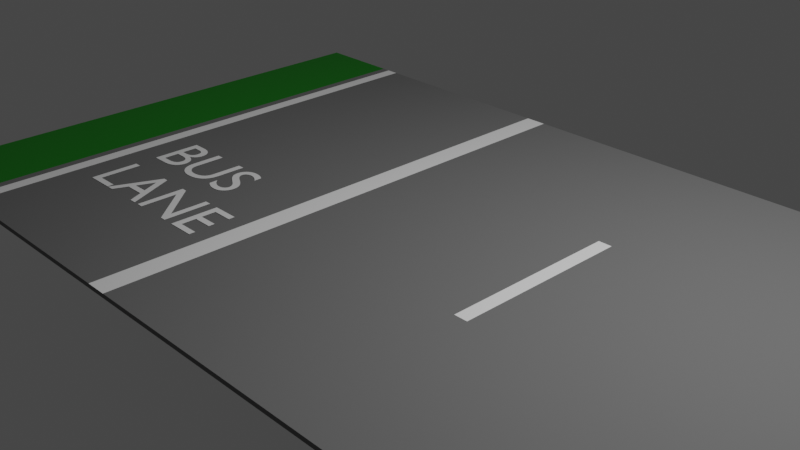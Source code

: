 # Source: straight_bus_road_grass_with_bus_lane_text.blend  (saved by Blender 2.91.10; exported with 4.5.12 LTS)
import bpy
from mathutils import Matrix  # noqa: F401  (used for matrix-valued properties, if any)

bpy.ops.wm.read_factory_settings(use_empty=True)
scene = bpy.context.scene
scene.name = 'Scene'

# ---- collections
col_collection = bpy.data.collections.new('Collection'); scene.collection.children.link(col_collection)

# ---- materials (node trees are filled in below, after node groups)
mat_tarmac = bpy.data.materials.new('Tarmac')
mat_tarmac.use_transparent_shadow = False
mat_grass = bpy.data.materials.new('Grass')
mat_grass.use_transparent_shadow = False
mat_white = bpy.data.materials.new('White')
mat_white.use_transparent_shadow = False
mat_pavement = bpy.data.materials.new('Pavement')
mat_pavement.use_transparent_shadow = False

# ---- material node trees
mat_tarmac.use_nodes = True; mat_tarmac.node_tree.nodes.clear()
_N = mat_tarmac.node_tree.nodes; _L = mat_tarmac.node_tree.links
n0 = _N.new('ShaderNodeBsdfPrincipled'); n0.name = 'Principled BSDF'; n0.location = (10, 300)
n0.distribution = 'GGX'
n0.subsurface_method = 'BURLEY'
n0.inputs[0].default_value = (0.1706, 0.1706, 0.1706, 1.0)
n0.inputs[2].default_value = 1.0
n0.inputs[3].default_value = 1.45
n0.inputs[27].default_value = (0.0, 0.0, 0.0, 1.0)
n0.inputs[28].default_value = 1.0
n1 = _N.new('ShaderNodeOutputMaterial'); n1.name = 'Material Output'; n1.location = (300, 300)
_L.new(n0.outputs[0], n1.inputs[0])
n1.is_active_output = True
mat_grass.use_nodes = True; mat_grass.node_tree.nodes.clear()
_N = mat_grass.node_tree.nodes; _L = mat_grass.node_tree.links
n0 = _N.new('ShaderNodeBsdfPrincipled'); n0.name = 'Principled BSDF'; n0.location = (10, 300)
n0.distribution = 'GGX'
n0.subsurface_method = 'BURLEY'
n0.inputs[0].default_value = (7.74e-05, 0.214, 0.0, 1.0)
n0.inputs[3].default_value = 1.45
n0.inputs[27].default_value = (0.0, 0.0, 0.0, 1.0)
n0.inputs[28].default_value = 1.0
n1 = _N.new('ShaderNodeOutputMaterial'); n1.name = 'Material Output'; n1.location = (300, 300)
_L.new(n0.outputs[0], n1.inputs[0])
n1.is_active_output = True
mat_white.use_nodes = True; mat_white.node_tree.nodes.clear()
_N = mat_white.node_tree.nodes; _L = mat_white.node_tree.links
n0 = _N.new('ShaderNodeBsdfPrincipled'); n0.name = 'Principled BSDF'; n0.location = (10, 300)
n0.distribution = 'GGX'
n0.subsurface_method = 'BURLEY'
n0.inputs[0].default_value = (1.0, 1.0, 1.0, 1.0)
n0.inputs[3].default_value = 1.45
n0.inputs[27].default_value = (0.0, 0.0, 0.0, 1.0)
n0.inputs[28].default_value = 1.0
n1 = _N.new('ShaderNodeOutputMaterial'); n1.name = 'Material Output'; n1.location = (300, 300)
_L.new(n0.outputs[0], n1.inputs[0])
n1.is_active_output = True
mat_pavement.use_nodes = True; mat_pavement.node_tree.nodes.clear()
_N = mat_pavement.node_tree.nodes; _L = mat_pavement.node_tree.links
n0 = _N.new('ShaderNodeBsdfPrincipled'); n0.name = 'Principled BSDF'; n0.location = (10, 300)
n0.distribution = 'GGX'
n0.subsurface_method = 'BURLEY'
n0.inputs[0].default_value = (0.2633, 0.2633, 0.2633, 1.0)
n0.inputs[3].default_value = 1.45
n0.inputs[27].default_value = (0.0, 0.0, 0.0, 1.0)
n0.inputs[28].default_value = 1.0
n1 = _N.new('ShaderNodeOutputMaterial'); n1.name = 'Material Output'; n1.location = (300, 300)
_L.new(n0.outputs[0], n1.inputs[0])
n1.is_active_output = True

# ---- world
world_world = bpy.data.worlds.new('World'); scene.world = world_world
world_world.use_nodes = True; world_world.node_tree.nodes.clear()
_N = world_world.node_tree.nodes; _L = world_world.node_tree.links
n0 = _N.new('ShaderNodeOutputWorld'); n0.name = 'World Output'; n0.location = (300, 300)
n1 = _N.new('ShaderNodeBackground'); n1.name = 'Background'; n1.location = (10, 300)
n1.inputs[0].default_value = (0.05088, 0.05088, 0.05088, 1.0)
_L.new(n1.outputs[0], n0.inputs[0])
n0.is_active_output = True
world_world.color = (0.05088, 0.05088, 0.05088)
world_world.use_sun_shadow = False
world_world.sun_shadow_jitter_overblur = 0.0

# ---- cameras
cam_camera = bpy.data.cameras.new('Camera')
cam_camera.clip_end = 100.0
cam_camera.ortho_scale = 7.314

# ---- lights
light_light = bpy.data.lights.new('Light', 'POINT')
light_light.transmission_factor = 0.0
light_light.energy = 1000.0
light_light.shadow_soft_size = 0.1
light_light.shadow_maximum_resolution = 0.006
light_light.use_absolute_resolution = True

# ---- meshes
me_plane = bpy.data.meshes.new('Plane')
me_plane.from_pydata([(6.325, -3.0, 0.05), (6.325, 3.0, 0.05), (6.325, -3.0, 0.0), (6.325, 3.0, 0.0), (5.324, -3.0, 0.05), (5.324, -3.0, 0.0), (5.324, 3.0, 0.05), (5.324, 3.0, 0.0), (5.225, 3.0, 0.05), (5.225, 3.0, 0.0), (5.225, -3.0, 0.05), (5.225, -3.0, 0.0), (5.074, 3.0, 0.05), (5.074, 3.0, 0.0), (5.074, -3.0, 0.05), (5.074, -3.0, 0.0), (5.319, -3.0, 0.05), (5.319, -3.0, 0.0), (5.319, 3.0, 0.05), (5.319, 3.0, 0.0), (6.325, 0.9954, 0.05), (6.325, 0.9954, 0.0), (5.324, 0.9954, 0.0), (5.324, 0.9954, 0.05), (5.225, 0.9954, 0.05), (5.225, 0.9954, 0.0), (5.074, 0.9954, 0.0), (5.074, 0.9954, 0.05), (5.319, 0.9954, 0.05), (5.319, 0.9954, 0.0), (5.324, -1.002, 0.0), (5.225, -1.002, 0.0), (5.074, -1.002, 0.0), (5.319, -1.002, 0.0), (6.325, -1.002, 0.05), (6.325, -1.002, 0.0), (5.324, -1.002, 0.05), (5.225, -1.002, 0.05), (5.074, -1.002, 0.05), (5.319, -1.002, 0.05), (1.901, 3.0, 0.05), (1.901, 3.0, 0.0), (1.901, -3.0, 0.05), (1.901, -3.0, 0.0), (1.901, 0.9954, 0.05), (1.901, 0.9954, 0.0), (1.901, -1.002, 0.0), (1.901, -1.002, 0.05), (-4.499, -3.0, 0.05), (-4.499, 3.0, 0.05), (-4.499, -3.0, 0.0), (-4.499, 3.0, 0.0), (1.825, -3.0, 0.05), (1.825, 3.0, 0.05), (1.825, -3.0, 0.0), (1.825, 3.0, 0.0), (-3.498, -3.0, 0.05), (-3.498, -3.0, 0.0), (-3.498, 3.0, 0.05), (-3.498, 3.0, 0.0), (-3.398, 3.0, 0.05), (-3.398, 3.0, 0.0), (-3.398, -3.0, 0.05), (-3.398, -3.0, 0.0), (-3.248, 3.0, 0.05), (-3.248, 3.0, 0.0), (-3.248, -3.0, 0.05), (-3.248, -3.0, 0.0), (-3.492, -3.0, 0.05), (-3.492, -3.0, 0.0), (-3.492, 3.0, 0.05), (-3.492, 3.0, 0.0), (-4.499, 0.9954, 0.05), (-4.499, 0.9954, 0.0), (1.825, 0.9954, 0.0), (1.825, 0.9954, 0.05), (-3.498, 0.9954, 0.0), (-3.498, 0.9954, 0.05), (-3.398, 0.9954, 0.05), (-3.398, 0.9954, 0.0), (-3.248, 0.9954, 0.0), (-3.248, 0.9954, 0.05), (-3.492, 0.9954, 0.05), (-3.492, 0.9954, 0.0), (1.825, -1.002, 0.0), (-3.498, -1.002, 0.0), (-3.398, -1.002, 0.0), (-3.248, -1.002, 0.0), (-3.492, -1.002, 0.0), (-4.499, -1.002, 0.05), (-4.499, -1.002, 0.0), (1.825, -1.002, 0.05), (-3.498, -1.002, 0.05), (-3.398, -1.002, 0.05), (-3.248, -1.002, 0.05), (-3.492, -1.002, 0.05), (1.749, 3.0, 0.05), (1.749, 3.0, 0.0), (1.749, -3.0, 0.05), (1.749, -3.0, 0.0), (1.749, 0.9954, 0.05), (1.749, 0.9954, 0.0), (1.749, -1.002, 0.0), (1.749, -1.002, 0.05), (-0.877, -3.0, 0.05), (-0.877, -3.0, 0.0), (-0.877, 0.9954, 0.0), (-0.877, -1.002, 0.0), (-0.877, 3.0, 0.05), (-0.877, 3.0, 0.0), (-0.877, 0.9954, 0.05), (-0.877, -1.002, 0.05), (-0.627, 3.0, 0.05), (-0.627, 3.0, 0.0), (-0.627, 0.9954, 0.05), (-0.627, -1.002, 0.05), (-0.627, -3.0, 0.05), (-0.627, -3.0, 0.0), (-0.627, 0.9954, 0.0), (-0.627, -1.002, 0.0), (-1.08, -1.254, 0.055), (-1.39, -1.254, 0.055), (-1.39, -1.8, 0.055), (-1.073, -1.8, 0.055), (-1.073, -1.73, 0.055), (-1.311, -1.73, 0.055), (-1.311, -1.56, 0.055), (-1.088, -1.56, 0.055), (-1.088, -1.49, 0.055), (-1.311, -1.49, 0.055), (-1.311, -1.325, 0.055), (-1.08, -1.325, 0.055), (-1.51, -1.254, 0.055), (-1.583, -1.254, 0.055), (-1.583, -1.677, 0.055), (-1.953, -1.254, 0.055), (-2.015, -1.254, 0.055), (-2.015, -1.8, 0.055), (-1.942, -1.8, 0.055), (-1.942, -1.38, 0.055), (-1.577, -1.8, 0.055), (-1.51, -1.8, 0.055), (-2.318, -1.251, 0.055), (-2.374, -1.251, 0.055), (-2.608, -1.8, 0.055), (-2.528, -1.8, 0.055), (-2.459, -1.639, 0.055), (-2.227, -1.639, 0.055), (-2.154, -1.8, 0.055), (-2.074, -1.8, 0.055), (-2.347, -1.371, 0.055), (-2.259, -1.569, 0.055), (-2.429, -1.569, 0.055), (-2.862, -1.254, 0.055), (-2.941, -1.254, 0.055), (-2.941, -1.8, 0.055), (-2.616, -1.8, 0.055), (-2.616, -1.73, 0.055), (-2.862, -1.73, 0.055), (-1.664, -0.4856, 0.055), (-1.674, -0.4795, 0.055), (-1.683, -0.4739, 0.055), (-1.693, -0.4688, 0.055), (-1.703, -0.4643, 0.055), (-1.713, -0.4603, 0.055), (-1.724, -0.4568, 0.055), (-1.734, -0.4539, 0.055), (-1.744, -0.4515, 0.055), (-1.754, -0.4496, 0.055), (-1.765, -0.4483, 0.055), (-1.775, -0.4475, 0.055), (-1.786, -0.4472, 0.055), (-1.81, -0.4484, 0.055), (-1.833, -0.4518, 0.055), (-1.854, -0.4575, 0.055), (-1.873, -0.4652, 0.055), (-1.89, -0.475, 0.055), (-1.906, -0.4867, 0.055), (-1.919, -0.5003, 0.055), (-1.93, -0.5156, 0.055), (-1.939, -0.5326, 0.055), (-1.946, -0.5512, 0.055), (-1.95, -0.5713, 0.055), (-1.951, -0.5928, 0.055), (-1.947, -0.6275, 0.055), (-1.934, -0.6573, 0.055), (-1.914, -0.6831, 0.055), (-1.89, -0.7056, 0.055), (-1.862, -0.7257, 0.055), (-1.833, -0.7442, 0.055), (-1.804, -0.762, 0.055), (-1.776, -0.7798, 0.055), (-1.752, -0.7984, 0.055), (-1.733, -0.8188, 0.055), (-1.72, -0.8417, 0.055), (-1.715, -0.868, 0.055), (-1.716, -0.8757, 0.055), (-1.718, -0.8837, 0.055), (-1.721, -0.8916, 0.055), (-1.725, -0.8993, 0.055), (-1.73, -0.9068, 0.055), (-1.737, -0.9138, 0.055), (-1.745, -0.9202, 0.055), (-1.754, -0.9257, 0.055), (-1.764, -0.9303, 0.055), (-1.776, -0.9338, 0.055), (-1.789, -0.936, 0.055), (-1.804, -0.9368, 0.055), (-1.817, -0.9362, 0.055), (-1.831, -0.9345, 0.055), (-1.843, -0.9316, 0.055), (-1.856, -0.9276, 0.055), (-1.869, -0.9226, 0.055), (-1.881, -0.9164, 0.055), (-1.893, -0.9092, 0.055), (-1.905, -0.9009, 0.055), (-1.916, -0.8916, 0.055), (-1.927, -0.8812, 0.055), (-1.938, -0.8699, 0.055), (-1.948, -0.8576, 0.055), (-1.948, -0.9568, 0.055), (-1.937, -0.965, 0.055), (-1.925, -0.9725, 0.055), (-1.913, -0.9792, 0.055), (-1.901, -0.9852, 0.055), (-1.889, -0.9904, 0.055), (-1.877, -0.9949, 0.055), (-1.864, -0.9987, 0.055), (-1.851, -1.002, 0.055), (-1.838, -1.004, 0.055), (-1.824, -1.006, 0.055), (-1.81, -1.007, 0.055), (-1.795, -1.007, 0.055), (-1.774, -1.006, 0.055), (-1.753, -1.002, 0.055), (-1.734, -0.9961, 0.055), (-1.716, -0.9879, 0.055), (-1.7, -0.9775, 0.055), (-1.686, -0.9653, 0.055), (-1.673, -0.9513, 0.055), (-1.662, -0.9356, 0.055), (-1.654, -0.9184, 0.055), (-1.648, -0.8999, 0.055), (-1.644, -0.8801, 0.055), (-1.642, -0.8592, 0.055), (-1.647, -0.8193, 0.055), (-1.66, -0.7857, 0.055), (-1.679, -0.7574, 0.055), (-1.704, -0.7336, 0.055), (-1.731, -0.7131, 0.055), (-1.76, -0.695, 0.055), (-1.79, -0.6784, 0.055), (-1.817, -0.6622, 0.055), (-1.842, -0.6455, 0.055), (-1.861, -0.6272, 0.055), (-1.874, -0.6065, 0.055), (-1.878, -0.5824, 0.055), (-1.878, -0.5731, 0.055), (-1.875, -0.5643, 0.055), (-1.872, -0.5561, 0.055), (-1.867, -0.5485, 0.055), (-1.861, -0.5417, 0.055), (-1.854, -0.5356, 0.055), (-1.846, -0.5303, 0.055), (-1.837, -0.5259, 0.055), (-1.827, -0.5223, 0.055), (-1.816, -0.5197, 0.055), (-1.804, -0.5181, 0.055), (-1.792, -0.5176, 0.055), (-1.783, -0.5179, 0.055), (-1.773, -0.5188, 0.055), (-1.763, -0.5203, 0.055), (-1.753, -0.5225, 0.055), (-1.742, -0.5256, 0.055), (-1.732, -0.5295, 0.055), (-1.721, -0.5343, 0.055), (-1.71, -0.5401, 0.055), (-1.698, -0.547, 0.055), (-1.687, -0.5549, 0.055), (-1.676, -0.564, 0.055), (-1.664, -0.5744, 0.055), (-2.031, -0.4544, 0.055), (-2.11, -0.4544, 0.055), (-2.11, -0.772, 0.055), (-2.11, -0.7846, 0.055), (-2.11, -0.7967, 0.055), (-2.111, -0.8083, 0.055), (-2.112, -0.8194, 0.055), (-2.114, -0.8301, 0.055), (-2.116, -0.8403, 0.055), (-2.119, -0.85, 0.055), (-2.123, -0.8592, 0.055), (-2.127, -0.868, 0.055), (-2.132, -0.8762, 0.055), (-2.137, -0.884, 0.055), (-2.144, -0.8912, 0.055), (-2.151, -0.8973, 0.055), (-2.158, -0.9031, 0.055), (-2.166, -0.9085, 0.055), (-2.175, -0.9136, 0.055), (-2.184, -0.9183, 0.055), (-2.195, -0.9225, 0.055), (-2.206, -0.9262, 0.055), (-2.218, -0.9293, 0.055), (-2.23, -0.9318, 0.055), (-2.243, -0.9337, 0.055), (-2.257, -0.9348, 0.055), (-2.272, -0.9352, 0.055), (-2.284, -0.9349, 0.055), (-2.295, -0.9339, 0.055), (-2.306, -0.9323, 0.055), (-2.317, -0.9301, 0.055), (-2.327, -0.9272, 0.055), (-2.337, -0.9237, 0.055), (-2.346, -0.9195, 0.055), (-2.356, -0.9147, 0.055), (-2.365, -0.9092, 0.055), (-2.373, -0.9031, 0.055), (-2.382, -0.8963, 0.055), (-2.39, -0.8888, 0.055), (-2.395, -0.8826, 0.055), (-2.401, -0.8762, 0.055), (-2.405, -0.8695, 0.055), (-2.409, -0.8624, 0.055), (-2.412, -0.8548, 0.055), (-2.415, -0.8466, 0.055), (-2.418, -0.8376, 0.055), (-2.419, -0.8277, 0.055), (-2.421, -0.8168, 0.055), (-2.422, -0.8048, 0.055), (-2.422, -0.7915, 0.055), (-2.422, -0.7768, 0.055), (-2.422, -0.4544, 0.055), (-2.501, -0.4544, 0.055), (-2.501, -0.7936, 0.055), (-2.499, -0.8291, 0.055), (-2.492, -0.8611, 0.055), (-2.481, -0.8898, 0.055), (-2.467, -0.9151, 0.055), (-2.45, -0.9372, 0.055), (-2.43, -0.9562, 0.055), (-2.408, -0.9721, 0.055), (-2.384, -0.9849, 0.055), (-2.358, -0.9947, 0.055), (-2.33, -1.002, 0.055), (-2.302, -1.006, 0.055), (-2.274, -1.007, 0.055), (-2.235, -1.005, 0.055), (-2.199, -1.0, 0.055), (-2.167, -0.9914, 0.055), (-2.139, -0.9794, 0.055), (-2.113, -0.9644, 0.055), (-2.092, -0.9465, 0.055), (-2.073, -0.9258, 0.055), (-2.058, -0.9024, 0.055), (-2.046, -0.8766, 0.055), (-2.038, -0.8484, 0.055), (-2.033, -0.818, 0.055), (-2.031, -0.7856, 0.055), (-2.94, -1.0, 0.055), (-2.753, -1.0, 0.055), (-2.72, -0.9984, 0.055), (-2.691, -0.9939, 0.055), (-2.666, -0.9867, 0.055), (-2.643, -0.9772, 0.055), (-2.624, -0.9656, 0.055), (-2.608, -0.9524, 0.055), (-2.594, -0.9378, 0.055), (-2.584, -0.922, 0.055), (-2.576, -0.9055, 0.055), (-2.57, -0.8885, 0.055), (-2.567, -0.8714, 0.055), (-2.566, -0.8544, 0.055), (-2.567, -0.8364, 0.055), (-2.57, -0.8194, 0.055), (-2.575, -0.8032, 0.055), (-2.581, -0.7881, 0.055), (-2.59, -0.7741, 0.055), (-2.601, -0.7613, 0.055), (-2.613, -0.7497, 0.055), (-2.627, -0.7393, 0.055), (-2.642, -0.7303, 0.055), (-2.659, -0.7227, 0.055), (-2.677, -0.7166, 0.055), (-2.697, -0.712, 0.055), (-2.697, -0.7104, 0.055), (-2.683, -0.7043, 0.055), (-2.671, -0.6976, 0.055), (-2.66, -0.6903, 0.055), (-2.65, -0.6824, 0.055), (-2.641, -0.6739, 0.055), (-2.634, -0.6646, 0.055), (-2.628, -0.6546, 0.055), (-2.623, -0.644, 0.055), (-2.619, -0.6326, 0.055), (-2.616, -0.6204, 0.055), (-2.614, -0.6074, 0.055), (-2.614, -0.5936, 0.055), (-2.615, -0.5764, 0.055), (-2.618, -0.5594, 0.055), (-2.623, -0.5428, 0.055), (-2.631, -0.5269, 0.055), (-2.641, -0.512, 0.055), (-2.654, -0.4982, 0.055), (-2.668, -0.4859, 0.055), (-2.686, -0.4752, 0.055), (-2.706, -0.4665, 0.055), (-2.728, -0.4599, 0.055), (-2.754, -0.4558, 0.055), (-2.782, -0.4544, 0.055), (-2.94, -0.4544, 0.055), (-2.862, -0.5248, 0.055), (-2.79, -0.5248, 0.055), (-2.773, -0.5255, 0.055), (-2.758, -0.5276, 0.055), (-2.744, -0.5309, 0.055), (-2.733, -0.5354, 0.055), (-2.723, -0.541, 0.055), (-2.715, -0.5475, 0.055), (-2.708, -0.5549, 0.055), (-2.703, -0.563, 0.055), (-2.699, -0.5717, 0.055), (-2.696, -0.581, 0.055), (-2.695, -0.5907, 0.055), (-2.694, -0.6008, 0.055), (-2.695, -0.6148, 0.055), (-2.698, -0.6275, 0.055), (-2.701, -0.6391, 0.055), (-2.707, -0.6494, 0.055), (-2.714, -0.6584, 0.055), (-2.723, -0.6663, 0.055), (-2.733, -0.6729, 0.055), (-2.745, -0.6784, 0.055), (-2.759, -0.6826, 0.055), (-2.774, -0.6856, 0.055), (-2.791, -0.6874, 0.055), (-2.81, -0.688, 0.055), (-2.862, -0.688, 0.055), (-2.862, -0.7584, 0.055), (-2.767, -0.7584, 0.055), (-2.748, -0.7591, 0.055), (-2.73, -0.7612, 0.055), (-2.714, -0.7647, 0.055), (-2.699, -0.7694, 0.055), (-2.687, -0.7752, 0.055), (-2.676, -0.7822, 0.055), (-2.667, -0.7902, 0.055), (-2.659, -0.7992, 0.055), (-2.654, -0.809, 0.055), (-2.65, -0.8197, 0.055), (-2.647, -0.8311, 0.055), (-2.646, -0.8432, 0.055), (-2.647, -0.8535, 0.055), (-2.649, -0.8638, 0.055), (-2.652, -0.8739, 0.055), (-2.656, -0.8837, 0.055), (-2.662, -0.8931, 0.055), (-2.67, -0.9017, 0.055), (-2.68, -0.9095, 0.055), (-2.692, -0.9163, 0.055), (-2.706, -0.9218, 0.055), (-2.723, -0.926, 0.055), (-2.742, -0.9287, 0.055), (-2.763, -0.9296, 0.055), (-2.862, -0.9296, 0.055)], [], [(23, 20, 1, 6), (22, 7, 3, 21), (34, 0, 2, 35), (6, 1, 3, 7), (42, 52, 54, 43), (0, 4, 5, 2), (18, 6, 7, 19), (29, 19, 7, 22), (28, 23, 6, 18), (27, 24, 8, 12), (26, 13, 9, 25), (12, 8, 9, 13), (16, 10, 11, 17), (40, 12, 13, 41), (45, 41, 13, 26), (44, 27, 12, 40), (10, 14, 15, 11), (4, 16, 17, 5), (24, 28, 18, 8), (25, 9, 19, 29), (8, 18, 19, 9), (31, 25, 29, 33), (37, 39, 28, 24), (47, 38, 27, 44), (46, 45, 26, 32), (32, 26, 25, 31), (38, 37, 24, 27), (39, 36, 23, 28), (33, 29, 22, 30), (1, 20, 21, 3), (30, 22, 21, 35), (36, 34, 20, 23), (4, 0, 34, 36), (5, 30, 35, 2), (17, 33, 30, 5), (16, 4, 36, 39), (14, 10, 37, 38), (15, 32, 31, 11), (43, 46, 32, 15), (42, 14, 38, 47), (10, 16, 39, 37), (11, 31, 33, 17), (20, 34, 35, 21), (52, 42, 47, 91), (54, 84, 46, 43), (84, 74, 45, 46), (91, 47, 44, 75), (75, 44, 40, 53), (74, 55, 41, 45), (53, 40, 41, 55), (14, 42, 43, 15), (77, 58, 49, 72), (76, 73, 51, 59), (89, 90, 50, 48), (58, 59, 51, 49), (98, 99, 54, 52), (48, 50, 57, 56), (70, 71, 59, 58), (83, 76, 59, 71), (82, 70, 58, 77), (81, 64, 60, 78), (80, 79, 61, 65), (64, 65, 61, 60), (68, 69, 63, 62), (108, 109, 65, 64), (106, 80, 65, 109), (62, 63, 67, 66), (56, 57, 69, 68), (78, 60, 70, 82), (79, 83, 71, 61), (60, 61, 71, 70), (86, 88, 83, 79), (93, 78, 82, 95), (110, 108, 64, 81), (111, 110, 81, 94), (87, 86, 79, 80), (94, 81, 78, 93), (95, 82, 77, 92), (88, 85, 76, 83), (49, 51, 73, 72), (85, 90, 73, 76), (92, 77, 72, 89), (56, 92, 89, 48), (57, 50, 90, 85), (69, 57, 85, 88), (68, 95, 92, 56), (66, 94, 93, 62), (67, 63, 86, 87), (107, 87, 80, 106), (105, 67, 87, 107), (62, 93, 95, 68), (63, 69, 88, 86), (72, 73, 90, 89), (52, 91, 103, 98), (54, 99, 102, 84), (84, 102, 101, 74), (91, 75, 100, 103), (75, 53, 96, 100), (74, 101, 97, 55), (53, 55, 97, 96), (104, 111, 94, 66), (116, 117, 99, 98), (66, 67, 105, 104), (116, 115, 111, 104), (117, 105, 107, 119), (119, 107, 106, 118), (115, 114, 110, 111), (114, 112, 108, 110), (118, 106, 109, 113), (112, 113, 109, 108), (96, 97, 113, 112), (101, 118, 113, 97), (100, 96, 112, 114), (103, 100, 114, 115), (102, 119, 118, 101), (99, 117, 119, 102), (98, 103, 115, 116), (104, 105, 117, 116), (122, 130, 121), (130, 120, 121), (130, 131, 120), (122, 129, 130), (122, 126, 129), (126, 128, 129), (126, 127, 128), (122, 125, 126), (122, 124, 125), (122, 123, 124), (137, 135, 136), (137, 139, 135), (139, 134, 135), (134, 132, 133), (134, 141, 132), (137, 138, 139), (140, 134, 139), (140, 141, 134), (144, 142, 143), (144, 150, 142), (150, 149, 142), (144, 152, 150), (151, 149, 150), (144, 146, 152), (146, 151, 152), (146, 147, 151), (147, 149, 151), (144, 145, 146), (148, 149, 147), (155, 153, 154), (155, 158, 153), (155, 157, 158), (155, 156, 157), (172, 170, 171), (172, 169, 170), (172, 168, 169), (173, 168, 172), (173, 167, 168), (173, 166, 167), (174, 166, 173), (174, 165, 166), (174, 164, 165), (175, 164, 174), (175, 163, 164), (175, 162, 163), (176, 162, 175), (176, 161, 162), (176, 160, 161), (177, 160, 176), (177, 159, 160), (177, 272, 159), (272, 273, 159), (273, 274, 159), (274, 275, 159), (275, 276, 159), (276, 277, 159), (277, 278, 159), (278, 279, 159), (279, 280, 159), (178, 270, 177), (270, 271, 177), (271, 272, 177), (179, 268, 178), (268, 269, 178), (269, 270, 178), (180, 267, 179), (267, 268, 179), (180, 266, 267), (180, 265, 266), (180, 264, 265), (180, 263, 264), (180, 262, 263), (181, 262, 180), (181, 261, 262), (181, 260, 261), (181, 259, 260), (182, 259, 181), (182, 258, 259), (182, 257, 258), (183, 257, 182), (183, 256, 257), (183, 255, 256), (184, 255, 183), (184, 254, 255), (184, 253, 254), (185, 253, 184), (185, 252, 253), (186, 252, 185), (186, 251, 252), (186, 250, 251), (187, 250, 186), (187, 249, 250), (188, 249, 187), (188, 248, 249), (189, 248, 188), (189, 247, 248), (190, 247, 189), (190, 246, 247), (191, 246, 190), (192, 246, 191), (192, 245, 246), (193, 245, 192), (194, 245, 193), (194, 244, 245), (195, 244, 194), (220, 218, 219), (195, 243, 244), (196, 243, 195), (220, 217, 218), (197, 243, 196), (197, 242, 243), (220, 216, 217), (198, 242, 197), (220, 215, 216), (199, 242, 198), (200, 242, 199), (200, 241, 242), (220, 214, 215), (201, 241, 200), (220, 213, 214), (202, 241, 201), (220, 212, 213), (202, 240, 241), (203, 240, 202), (220, 211, 212), (204, 240, 203), (220, 210, 211), (205, 240, 204), (220, 209, 210), (206, 240, 205), (220, 208, 209), (206, 239, 240), (207, 239, 206), (220, 207, 208), (220, 239, 207), (220, 238, 239), (221, 238, 220), (222, 238, 221), (222, 237, 238), (223, 237, 222), (223, 236, 237), (224, 236, 223), (225, 236, 224), (225, 235, 236), (226, 235, 225), (227, 235, 226), (227, 234, 235), (228, 234, 227), (229, 234, 228), (229, 233, 234), (230, 233, 229), (231, 233, 230), (231, 232, 233), (334, 332, 333), (334, 331, 332), (283, 281, 282), (283, 358, 281), (284, 358, 283), (334, 330, 331), (285, 358, 284), (285, 357, 358), (334, 329, 330), (335, 329, 334), (286, 357, 285), (335, 328, 329), (287, 357, 286), (335, 327, 328), (287, 356, 357), (288, 356, 287), (335, 326, 327), (336, 326, 335), (289, 356, 288), (336, 325, 326), (290, 356, 289), (336, 324, 325), (290, 355, 356), (291, 355, 290), (336, 323, 324), (292, 355, 291), (337, 323, 336), (337, 322, 323), (293, 355, 292), (337, 321, 322), (337, 320, 321), (294, 355, 293), (294, 354, 355), (337, 319, 320), (295, 354, 294), (337, 318, 319), (338, 318, 337), (296, 354, 295), (338, 317, 318), (297, 354, 296), (297, 353, 354), (338, 316, 317), (298, 353, 297), (299, 353, 298), (338, 315, 316), (300, 353, 299), (338, 314, 315), (339, 314, 338), (301, 353, 300), (339, 313, 314), (302, 353, 301), (339, 312, 313), (302, 352, 353), (303, 352, 302), (339, 311, 312), (304, 352, 303), (339, 310, 311), (305, 352, 304), (339, 309, 310), (306, 352, 305), (339, 308, 309), (307, 352, 306), (339, 307, 308), (339, 352, 307), (340, 352, 339), (340, 351, 352), (341, 351, 340), (341, 350, 351), (342, 350, 341), (342, 349, 350), (343, 349, 342), (343, 348, 349), (344, 348, 343), (344, 347, 348), (345, 347, 344), (345, 346, 347), (359, 411, 410), (411, 409, 410), (411, 408, 409), (411, 407, 408), (411, 406, 407), (411, 405, 406), (411, 404, 405), (411, 403, 404), (411, 402, 403), (411, 412, 402), (412, 401, 402), (359, 437, 411), (413, 401, 412), (414, 401, 413), (414, 400, 401), (415, 400, 414), (416, 400, 415), (417, 400, 416), (418, 400, 417), (418, 399, 400), (419, 399, 418), (420, 399, 419), (420, 398, 399), (421, 398, 420), (422, 398, 421), (422, 397, 398), (423, 397, 422), (424, 397, 423), (424, 396, 397), (425, 396, 424), (425, 395, 396), (426, 395, 425), (426, 394, 395), (427, 394, 426), (427, 393, 394), (428, 393, 427), (428, 392, 393), (429, 392, 428), (429, 391, 392), (430, 391, 429), (430, 390, 391), (431, 390, 430), (432, 390, 431), (432, 389, 390), (433, 389, 432), (433, 388, 389), (434, 388, 433), (435, 388, 434), (436, 388, 435), (359, 438, 437), (438, 436, 437), (438, 388, 436), (438, 387, 388), (438, 386, 387), (438, 385, 386), (438, 384, 385), (438, 383, 384), (438, 382, 383), (438, 381, 382), (438, 380, 381), (438, 379, 380), (438, 439, 379), (439, 378, 379), (359, 464, 438), (440, 378, 439), (441, 378, 440), (442, 378, 441), (442, 377, 378), (443, 377, 442), (444, 377, 443), (444, 376, 377), (445, 376, 444), (446, 376, 445), (446, 375, 376), (447, 375, 446), (448, 375, 447), (448, 374, 375), (449, 374, 448), (449, 373, 374), (450, 373, 449), (451, 373, 450), (451, 372, 373), (452, 372, 451), (453, 372, 452), (453, 371, 372), (454, 371, 453), (454, 370, 371), (455, 370, 454), (456, 370, 455), (456, 369, 370), (457, 369, 456), (458, 369, 457), (458, 368, 369), (459, 368, 458), (460, 368, 459), (461, 368, 460), (461, 367, 368), (462, 367, 461), (463, 367, 462), (359, 463, 464), (359, 367, 463), (359, 366, 367), (359, 365, 366), (359, 364, 365), (359, 363, 364), (359, 362, 363), (359, 361, 362), (359, 360, 361)])
me_plane.polygons.foreach_set('material_index', [1, 0, 1, 0, 0, 0, 0, 0, 0, 2, 0, 0, 0, 0, 0, 0, 0, 0, 0, 0, 0, 0, 0, 0, 0, 0, 2, 0, 0, 1, 0, 1, 1, 0, 0, 0, 2, 0, 0, 0, 0, 0, 1, 0, 0, 0, 2, 0, 0, 0, 0, 1, 0, 1, 0, 0, 0, 0, 0, 0, 2, 0, 0, 0, 0, 0, 0, 0, 0, 0, 0, 0, 0, 0, 0, 0, 2, 0, 0, 1, 0, 1, 1, 0, 0, 0, 2, 0, 0, 0, 0, 0, 1, 0, 0, 0, 2, 0, 0, 0, 0, 0, 0, 2, 0, 0, 2, 2, 0, 0, 0, 0, 0, 0, 0, 0, 0, 0, 2, 2, 2, 2, 2, 2, 2, 2, 2, 2, 2, 2, 2, 2, 2, 2, 2, 2, 2, 2, 2, 2, 2, 2, 2, 2, 2, 2, 2, 2, 2, 2, 2, 2, 2, 2, 2, 2, 2, 2, 2, 2, 2, 2, 2, 2, 2, 2, 2, 2, 2, 2, 2, 2, 2, 2, 2, 2, 2, 2, 2, 2, 2, 2, 2, 2, 2, 2, 2, 2, 2, 2, 2, 2, 2, 2, 2, 2, 2, 2, 2, 2, 2, 2, 2, 2, 2, 2, 2, 2, 2, 2, 2, 2, 2, 2, 2, 2, 2, 2, 2, 2, 2, 2, 2, 2, 2, 2, 2, 2, 2, 2, 2, 2, 2, 2, 2, 2, 2, 2, 2, 2, 2, 2, 2, 2, 2, 2, 2, 2, 2, 2, 2, 2, 2, 2, 2, 2, 2, 2, 2, 2, 2, 2, 2, 2, 2, 2, 2, 2, 2, 2, 2, 2, 2, 2, 2, 2, 2, 2, 2, 2, 2, 2, 2, 2, 2, 2, 2, 2, 2, 2, 2, 2, 2, 2, 2, 2, 2, 2, 2, 2, 2, 2, 2, 2, 2, 2, 2, 2, 2, 2, 2, 2, 2, 2, 2, 2, 2, 2, 2, 2, 2, 2, 2, 2, 2, 2, 2, 2, 2, 2, 2, 2, 2, 2, 2, 2, 2, 2, 2, 2, 2, 2, 2, 2, 2, 2, 2, 2, 2, 2, 2, 2, 2, 2, 2, 2, 2, 2, 2, 2, 2, 2, 2, 2, 2, 2, 2, 2, 2, 2, 2, 2, 2, 2, 2, 2, 2, 2, 2, 2, 2, 2, 2, 2, 2, 2, 2, 2, 2, 2, 2, 2, 2, 2, 2, 2, 2, 2, 2, 2, 2, 2, 2, 2, 2, 2, 2, 2, 2, 2, 2, 2, 2, 2, 2, 2, 2, 2, 2, 2, 2, 2, 2, 2, 2, 2, 2, 2, 2, 2, 2, 2, 2, 2, 2, 2, 2, 2, 2, 2, 2, 2, 2, 2, 2, 2, 2, 2, 2, 2, 2, 2, 2, 2, 2])
_uv = me_plane.uv_layers.new(name='UVMap')
_uv.uv.foreach_set('vector', [0.8888, 0.6659, 1.0, 0.6659, 1.0, 1.0, 0.8888, 1.0, 0.8888, 0.6659, 0.8888, 1.0, 1.0, 1.0, 1.0, 0.6659, 1.0, 0.3329, 1.0, 0.0, 1.0, 0.0, 1.0, 0.3329, 0.8888, 1.0, 1.0, 1.0, 1.0, 1.0, 0.8888, 1.0, 0.5084, 0.0, 0.5, 0.0, 0.5, 0.0, 0.5084, 0.0, 1.0, 0.0, 0.8888, 0.0, 0.8888, 0.0, 1.0, 0.0, 0.8881, 1.0, 0.8888, 1.0, 0.8888, 1.0, 0.8881, 1.0, 0.8881, 0.6659, 0.8881, 1.0, 0.8888, 1.0, 0.8888, 0.6659, 0.8881, 0.6659, 0.8888, 0.6659, 0.8888, 1.0, 0.8881, 1.0, 0.861, 0.6659, 0.8777, 0.6659, 0.8777, 1.0, 0.861, 1.0, 0.861, 0.6659, 0.861, 1.0, 0.8777, 1.0, 0.8777, 0.6659, 0.861, 1.0, 0.8777, 1.0, 0.8777, 1.0, 0.861, 1.0, 0.8881, 0.0, 0.8777, 0.0, 0.8777, 0.0, 0.8881, 0.0, 0.5084, 1.0, 0.861, 1.0, 0.861, 1.0, 0.5084, 1.0, 0.5084, 0.6659, 0.5084, 1.0, 0.861, 1.0, 0.861, 0.6659, 0.5084, 0.6659, 0.861, 0.6659, 0.861, 1.0, 0.5084, 1.0, 0.8777, 0.0, 0.861, 0.0, 0.861, 0.0, 0.8777, 0.0, 0.8888, 0.0, 0.8881, 0.0, 0.8881, 0.0, 0.8888, 0.0, 0.8777, 0.6659, 0.8881, 0.6659, 0.8881, 1.0, 0.8777, 1.0, 0.8777, 0.6659, 0.8777, 1.0, 0.8881, 1.0, 0.8881, 0.6659, 0.8777, 1.0, 0.8881, 1.0, 0.8881, 1.0, 0.8777, 1.0, 0.8777, 0.3329, 0.8777, 0.6659, 0.8881, 0.6659, 0.8881, 0.3329, 0.8777, 0.3329, 0.8881, 0.3329, 0.8881, 0.6659, 0.8777, 0.6659, 0.5084, 0.3329, 0.861, 0.3329, 0.861, 0.6659, 0.5084, 0.6659, 0.5084, 0.3329, 0.5084, 0.6659, 0.861, 0.6659, 0.861, 0.3329, 0.861, 0.3329, 0.861, 0.6659, 0.8777, 0.6659, 0.8777, 0.3329, 0.861, 0.3329, 0.8777, 0.3329, 0.8777, 0.6659, 0.861, 0.6659, 0.8881, 0.3329, 0.8888, 0.3329, 0.8888, 0.6659, 0.8881, 0.6659, 0.8881, 0.3329, 0.8881, 0.6659, 0.8888, 0.6659, 0.8888, 0.3329, 1.0, 1.0, 1.0, 0.6659, 1.0, 0.6659, 1.0, 1.0, 0.8888, 0.3329, 0.8888, 0.6659, 1.0, 0.6659, 1.0, 0.3329, 0.8888, 0.3329, 1.0, 0.3329, 1.0, 0.6659, 0.8888, 0.6659, 0.8888, 0.0, 1.0, 0.0, 1.0, 0.3329, 0.8888, 0.3329, 0.8888, 0.0, 0.8888, 0.3329, 1.0, 0.3329, 1.0, 0.0, 0.8881, 0.0, 0.8881, 0.3329, 0.8888, 0.3329, 0.8888, 0.0, 0.8881, 0.0, 0.8888, 0.0, 0.8888, 0.3329, 0.8881, 0.3329, 0.861, 0.0, 0.8777, 0.0, 0.8777, 0.3329, 0.861, 0.3329, 0.861, 0.0, 0.861, 0.3329, 0.8777, 0.3329, 0.8777, 0.0, 0.5084, 0.0, 0.5084, 0.3329, 0.861, 0.3329, 0.861, 0.0, 0.5084, 0.0, 0.861, 0.0, 0.861, 0.3329, 0.5084, 0.3329, 0.8777, 0.0, 0.8881, 0.0, 0.8881, 0.3329, 0.8777, 0.3329, 0.8777, 0.0, 0.8777, 0.3329, 0.8881, 0.3329, 0.8881, 0.0, 1.0, 0.6659, 1.0, 0.3329, 1.0, 0.3329, 1.0, 0.6659, 0.5, 0.0, 0.5084, 0.0, 0.5084, 0.3329, 0.5, 0.3329, 0.5, 0.0, 0.5, 0.3329, 0.5084, 0.3329, 0.5084, 0.0, 0.5, 0.3329, 0.5, 0.6659, 0.5084, 0.6659, 0.5084, 0.3329, 0.5, 0.3329, 0.5084, 0.3329, 0.5084, 0.6659, 0.5, 0.6659, 0.5, 0.6659, 0.5084, 0.6659, 0.5084, 1.0, 0.5, 1.0, 0.5, 0.6659, 0.5, 1.0, 0.5084, 1.0, 0.5084, 0.6659, 0.5, 1.0, 0.5084, 1.0, 0.5084, 1.0, 0.5, 1.0, 0.861, 0.0, 0.5084, 0.0, 0.5084, 0.0, 0.861, 0.0, 0.8888, 0.6659, 0.8888, 1.0, 1.0, 1.0, 1.0, 0.6659, 0.8888, 0.6659, 1.0, 0.6659, 1.0, 1.0, 0.8888, 1.0, 1.0, 0.3329, 1.0, 0.3329, 1.0, 0.0, 1.0, 0.0, 0.8888, 1.0, 0.8888, 1.0, 1.0, 1.0, 1.0, 1.0, 0.5084, 0.0, 0.5084, 0.0, 0.5, 0.0, 0.5, 0.0, 1.0, 0.0, 1.0, 0.0, 0.8888, 0.0, 0.8888, 0.0, 0.8881, 1.0, 0.8881, 1.0, 0.8888, 1.0, 0.8888, 1.0, 0.8881, 0.6659, 0.8888, 0.6659, 0.8888, 1.0, 0.8881, 1.0, 0.8881, 0.6659, 0.8881, 1.0, 0.8888, 1.0, 0.8888, 0.6659, 0.861, 0.6659, 0.861, 1.0, 0.8777, 1.0, 0.8777, 0.6659, 0.861, 0.6659, 0.8777, 0.6659, 0.8777, 1.0, 0.861, 1.0, 0.861, 1.0, 0.861, 1.0, 0.8777, 1.0, 0.8777, 1.0, 0.8881, 0.0, 0.8881, 0.0, 0.8777, 0.0, 0.8777, 0.0, 0.6937, 1.0, 0.6937, 1.0, 0.861, 1.0, 0.861, 1.0, 0.6937, 0.6659, 0.861, 0.6659, 0.861, 1.0, 0.6937, 1.0, 0.8777, 0.0, 0.8777, 0.0, 0.861, 0.0, 0.861, 0.0, 0.8888, 0.0, 0.8888, 0.0, 0.8881, 0.0, 0.8881, 0.0, 0.8777, 0.6659, 0.8777, 1.0, 0.8881, 1.0, 0.8881, 0.6659, 0.8777, 0.6659, 0.8881, 0.6659, 0.8881, 1.0, 0.8777, 1.0, 0.8777, 1.0, 0.8777, 1.0, 0.8881, 1.0, 0.8881, 1.0, 0.8777, 0.3329, 0.8881, 0.3329, 0.8881, 0.6659, 0.8777, 0.6659, 0.8777, 0.3329, 0.8777, 0.6659, 0.8881, 0.6659, 0.8881, 0.3329, 0.6937, 0.6659, 0.6937, 1.0, 0.861, 1.0, 0.861, 0.6659, 0.6937, 0.3329, 0.6937, 0.6659, 0.861, 0.6659, 0.861, 0.3329, 0.861, 0.3329, 0.8777, 0.3329, 0.8777, 0.6659, 0.861, 0.6659, 0.861, 0.3329, 0.861, 0.6659, 0.8777, 0.6659, 0.8777, 0.3329, 0.8881, 0.3329, 0.8881, 0.6659, 0.8888, 0.6659, 0.8888, 0.3329, 0.8881, 0.3329, 0.8888, 0.3329, 0.8888, 0.6659, 0.8881, 0.6659, 1.0, 1.0, 1.0, 1.0, 1.0, 0.6659, 1.0, 0.6659, 0.8888, 0.3329, 1.0, 0.3329, 1.0, 0.6659, 0.8888, 0.6659, 0.8888, 0.3329, 0.8888, 0.6659, 1.0, 0.6659, 1.0, 0.3329, 0.8888, 0.0, 0.8888, 0.3329, 1.0, 0.3329, 1.0, 0.0, 0.8888, 0.0, 1.0, 0.0, 1.0, 0.3329, 0.8888, 0.3329, 0.8881, 0.0, 0.8888, 0.0, 0.8888, 0.3329, 0.8881, 0.3329, 0.8881, 0.0, 0.8881, 0.3329, 0.8888, 0.3329, 0.8888, 0.0, 0.861, 0.0, 0.861, 0.3329, 0.8777, 0.3329, 0.8777, 0.0, 0.861, 0.0, 0.8777, 0.0, 0.8777, 0.3329, 0.861, 0.3329, 0.6937, 0.3329, 0.861, 0.3329, 0.861, 0.6659, 0.6937, 0.6659, 0.6937, 0.0, 0.861, 0.0, 0.861, 0.3329, 0.6937, 0.3329, 0.8777, 0.0, 0.8777, 0.3329, 0.8881, 0.3329, 0.8881, 0.0, 0.8777, 0.0, 0.8881, 0.0, 0.8881, 0.3329, 0.8777, 0.3329, 1.0, 0.6659, 1.0, 0.6659, 1.0, 0.3329, 1.0, 0.3329, 0.5, 0.0, 0.5, 0.3329, 0.5084, 0.3329, 0.5084, 0.0, 0.5, 0.0, 0.5084, 0.0, 0.5084, 0.3329, 0.5, 0.3329, 0.5, 0.3329, 0.5084, 0.3329, 0.5084, 0.6659, 0.5, 0.6659, 0.5, 0.3329, 0.5, 0.6659, 0.5084, 0.6659, 0.5084, 0.3329, 0.5, 0.6659, 0.5, 1.0, 0.5084, 1.0, 0.5084, 0.6659, 0.5, 0.6659, 0.5084, 0.6659, 0.5084, 1.0, 0.5, 1.0, 0.5, 1.0, 0.5, 1.0, 0.5084, 1.0, 0.5084, 1.0, 0.6937, 0.0, 0.6937, 0.3329, 0.861, 0.3329, 0.861, 0.0, 0.6761, 0.0, 0.6761, 0.0, 0.5084, 0.0, 0.5084, 0.0, 0.861, 0.0, 0.861, 0.0, 0.6937, 0.0, 0.6937, 0.0, 0.6761, 0.0, 0.6761, 0.3329, 0.6937, 0.3329, 0.6937, 0.0, 0.6761, 0.0, 0.6937, 0.0, 0.6937, 0.3329, 0.6761, 0.3329, 0.6761, 0.3329, 0.6937, 0.3329, 0.6937, 0.6659, 0.6761, 0.6659, 0.6761, 0.3329, 0.6761, 0.6659, 0.6937, 0.6659, 0.6937, 0.3329, 0.6761, 0.6659, 0.6761, 1.0, 0.6937, 1.0, 0.6937, 0.6659, 0.6761, 0.6659, 0.6937, 0.6659, 0.6937, 1.0, 0.6761, 1.0, 0.6761, 1.0, 0.6761, 1.0, 0.6937, 1.0, 0.6937, 1.0, 0.5084, 1.0, 0.5084, 1.0, 0.6761, 1.0, 0.6761, 1.0, 0.5084, 0.6659, 0.6761, 0.6659, 0.6761, 1.0, 0.5084, 1.0, 0.5084, 0.6659, 0.5084, 1.0, 0.6761, 1.0, 0.6761, 0.6659, 0.5084, 0.3329, 0.5084, 0.6659, 0.6761, 0.6659, 0.6761, 0.3329, 0.5084, 0.3329, 0.6761, 0.3329, 0.6761, 0.6659, 0.5084, 0.6659, 0.5084, 0.0, 0.6761, 0.0, 0.6761, 0.3329, 0.5084, 0.3329, 0.5084, 0.0, 0.5084, 0.3329, 0.6761, 0.3329, 0.6761, 0.0, 0.6937, 0.0, 0.6937, 0.0, 0.6761, 0.0, 0.6761, 0.0, 0.1818, 0.0, 0.9091, 0.0, 0.09091, 0.0, 0.9091, 0.0, 0.0, 0.0, 0.09091, 0.0, 0.9091, 0.0, 1.0, 0.0, 0.0, 0.0, 0.1818, 0.0, 0.8182, 0.0, 0.9091, 0.0, 0.1818, 0.0, 0.5455, 0.0, 0.8182, 0.0, 0.5455, 0.0, 0.7273, 0.0, 0.8182, 0.0, 0.5455, 0.0, 0.6364, 0.0, 0.7273, 0.0, 0.1818, 0.0, 0.4545, 0.0, 0.5455, 0.0, 0.1818, 0.0, 0.3636, 0.0, 0.4545, 0.0, 0.1818, 0.0, 0.2727, 0.0, 0.3636, 0.0, 0.5556, 0.0, 0.3333, 0.0, 0.4444, 0.0, 0.5556, 0.0, 0.7778, 0.0, 0.3333, 0.0, 0.7778, 0.0, 0.2222, 0.0, 0.3333, 0.0, 0.2222, 0.0, 0.0, 0.0, 0.1111, 0.0, 0.2222, 0.0, 1.0, 0.0, 0.0, 0.0, 0.5556, 0.0, 0.6667, 0.0, 0.7778, 0.0, 0.8889, 0.0, 0.2222, 0.0, 0.7778, 0.0, 0.8889, 0.0, 1.0, 0.0, 0.2222, 0.0, 0.2, 0.0, 0.0, 0.0, 0.1, 0.0, 0.2, 0.0, 0.8, 0.0, 0.0, 0.0, 0.8, 0.0, 0.7, 0.0, 0.0, 0.0, 0.2, 0.0, 1.0, 0.0, 0.8, 0.0, 0.9, 0.0, 0.7, 0.0, 0.8, 0.0, 0.2, 0.0, 0.4, 0.0, 1.0, 0.0, 0.4, 0.0, 0.9, 0.0, 1.0, 0.0, 0.4, 0.0, 0.5, 0.0, 0.9, 0.0, 0.5, 0.0, 0.7, 0.0, 0.9, 0.0, 0.2, 0.0, 0.3, 0.0, 0.4, 0.0, 0.6, 0.0, 0.7, 0.0, 0.5, 0.0, 0.4, 0.0, 0.0, 0.0, 0.2, 0.0, 0.4, 0.0, 1.0, 0.0, 0.0, 0.0, 0.4, 0.0, 0.8, 0.0, 1.0, 0.0, 0.4, 0.0, 0.6, 0.0, 0.8, 0.0, 0.1074, 0.0, 0.09091, 0.0, 0.09917, 0.0, 0.1074, 0.0, 0.08264, 0.0, 0.09091, 0.0, 0.1074, 0.0, 0.07438, 0.0, 0.08264, 0.0, 0.1157, 0.0, 0.07438, 0.0, 0.1074, 0.0, 0.1157, 0.0, 0.06612, 0.0, 0.07438, 0.0, 0.1157, 0.0, 0.05785, 0.0, 0.06612, 0.0, 0.124, 0.0, 0.05785, 0.0, 0.1157, 0.0, 0.124, 0.0, 0.04959, 0.0, 0.05785, 0.0, 0.124, 0.0, 0.04132, 0.0, 0.04959, 0.0, 0.1322, 0.0, 0.04132, 0.0, 0.124, 0.0, 0.1322, 0.0, 0.03306, 0.0, 0.04132, 0.0, 0.1322, 0.0, 0.02479, 0.0, 0.03306, 0.0, 0.1405, 0.0, 0.02479, 0.0, 0.1322, 0.0, 0.1405, 0.0, 0.01653, 0.0, 0.02479, 0.0, 0.1405, 0.0, 0.008264, 0.0, 0.01653, 0.0, 0.1488, 0.0, 0.008264, 0.0, 0.1405, 0.0, 0.1488, 0.0, 0.0, 0.0, 0.008264, 0.0, 0.1488, 0.0, 0.9339, 0.0, 0.0, 0.0, 0.9339, 0.0, 0.9421, 0.0, 0.0, 0.0, 0.9421, 0.0, 0.9504, 0.0, 0.0, 0.0, 0.9504, 0.0, 0.9587, 0.0, 0.0, 0.0, 0.9587, 0.0, 0.9669, 0.0, 0.0, 0.0, 0.9669, 0.0, 0.9752, 0.0, 0.0, 0.0, 0.9752, 0.0, 0.9835, 0.0, 0.0, 0.0, 0.9835, 0.0, 0.9917, 0.0, 0.0, 0.0, 0.9917, 0.0, 1.0, 0.0, 0.0, 0.0, 0.157, 0.0, 0.9174, 0.0, 0.1488, 0.0, 0.9174, 0.0, 0.9256, 0.0, 0.1488, 0.0, 0.9256, 0.0, 0.9339, 0.0, 0.1488, 0.0, 0.1653, 0.0, 0.9008, 0.0, 0.157, 0.0, 0.9008, 0.0, 0.9091, 0.0, 0.157, 0.0, 0.9091, 0.0, 0.9174, 0.0, 0.157, 0.0, 0.1736, 0.0, 0.8926, 0.0, 0.1653, 0.0, 0.8926, 0.0, 0.9008, 0.0, 0.1653, 0.0, 0.1736, 0.0, 0.8843, 0.0, 0.8926, 0.0, 0.1736, 0.0, 0.876, 0.0, 0.8843, 0.0, 0.1736, 0.0, 0.8678, 0.0, 0.876, 0.0, 0.1736, 0.0, 0.8595, 0.0, 0.8678, 0.0, 0.1736, 0.0, 0.8512, 0.0, 0.8595, 0.0, 0.1818, 0.0, 0.8512, 0.0, 0.1736, 0.0, 0.1818, 0.0, 0.843, 0.0, 0.8512, 0.0, 0.1818, 0.0, 0.8347, 0.0, 0.843, 0.0, 0.1818, 0.0, 0.8264, 0.0, 0.8347, 0.0, 0.1901, 0.0, 0.8264, 0.0, 0.1818, 0.0, 0.1901, 0.0, 0.8182, 0.0, 0.8264, 0.0, 0.1901, 0.0, 0.8099, 0.0, 0.8182, 0.0, 0.1983, 0.0, 0.8099, 0.0, 0.1901, 0.0, 0.1983, 0.0, 0.8017, 0.0, 0.8099, 0.0, 0.1983, 0.0, 0.7934, 0.0, 0.8017, 0.0, 0.2066, 0.0, 0.7934, 0.0, 0.1983, 0.0, 0.2066, 0.0, 0.7851, 0.0, 0.7934, 0.0, 0.2066, 0.0, 0.7769, 0.0, 0.7851, 0.0, 0.2149, 0.0, 0.7769, 0.0, 0.2066, 0.0, 0.2149, 0.0, 0.7686, 0.0, 0.7769, 0.0, 0.2231, 0.0, 0.7686, 0.0, 0.2149, 0.0, 0.2231, 0.0, 0.7603, 0.0, 0.7686, 0.0, 0.2231, 0.0, 0.7521, 0.0, 0.7603, 0.0, 0.2314, 0.0, 0.7521, 0.0, 0.2231, 0.0, 0.2314, 0.0, 0.7438, 0.0, 0.7521, 0.0, 0.2397, 0.0, 0.7438, 0.0, 0.2314, 0.0, 0.2397, 0.0, 0.7355, 0.0, 0.7438, 0.0, 0.2479, 0.0, 0.7355, 0.0, 0.2397, 0.0, 0.2479, 0.0, 0.7273, 0.0, 0.7355, 0.0, 0.2562, 0.0, 0.7273, 0.0, 0.2479, 0.0, 0.2562, 0.0, 0.719, 0.0, 0.7273, 0.0, 0.2645, 0.0, 0.719, 0.0, 0.2562, 0.0, 0.2727, 0.0, 0.719, 0.0, 0.2645, 0.0, 0.2727, 0.0, 0.7107, 0.0, 0.719, 0.0, 0.281, 0.0, 0.7107, 0.0, 0.2727, 0.0, 0.2893, 0.0, 0.7107, 0.0, 0.281, 0.0, 0.2893, 0.0, 0.7025, 0.0, 0.7107, 0.0, 0.2975, 0.0, 0.7025, 0.0, 0.2893, 0.0, 0.5041, 0.0, 0.4876, 0.0, 0.4959, 0.0, 0.2975, 0.0, 0.6942, 0.0, 0.7025, 0.0, 0.3058, 0.0, 0.6942, 0.0, 0.2975, 0.0, 0.5041, 0.0, 0.4793, 0.0, 0.4876, 0.0, 0.314, 0.0, 0.6942, 0.0, 0.3058, 0.0, 0.314, 0.0, 0.686, 0.0, 0.6942, 0.0, 0.5041, 0.0, 0.4711, 0.0, 0.4793, 0.0, 0.3223, 0.0, 0.686, 0.0, 0.314, 0.0, 0.5041, 0.0, 0.4628, 0.0, 0.4711, 0.0, 0.3306, 0.0, 0.686, 0.0, 0.3223, 0.0, 0.3388, 0.0, 0.686, 0.0, 0.3306, 0.0, 0.3388, 0.0, 0.6777, 0.0, 0.686, 0.0, 0.5041, 0.0, 0.4545, 0.0, 0.4628, 0.0, 0.3471, 0.0, 0.6777, 0.0, 0.3388, 0.0, 0.5041, 0.0, 0.4463, 0.0, 0.4545, 0.0, 0.3554, 0.0, 0.6777, 0.0, 0.3471, 0.0, 0.5041, 0.0, 0.438, 0.0, 0.4463, 0.0, 0.3554, 0.0, 0.6694, 0.0, 0.6777, 0.0, 0.3636, 0.0, 0.6694, 0.0, 0.3554, 0.0, 0.5041, 0.0, 0.4298, 0.0, 0.438, 0.0, 0.3719, 0.0, 0.6694, 0.0, 0.3636, 0.0, 0.5041, 0.0, 0.4215, 0.0, 0.4298, 0.0, 0.3802, 0.0, 0.6694, 0.0, 0.3719, 0.0, 0.5041, 0.0, 0.4132, 0.0, 0.4215, 0.0, 0.3884, 0.0, 0.6694, 0.0, 0.3802, 0.0, 0.5041, 0.0, 0.405, 0.0, 0.4132, 0.0, 0.3884, 0.0, 0.6612, 0.0, 0.6694, 0.0, 0.3967, 0.0, 0.6612, 0.0, 0.3884, 0.0, 0.5041, 0.0, 0.3967, 0.0, 0.405, 0.0, 0.5041, 0.0, 0.6612, 0.0, 0.3967, 0.0, 0.5041, 0.0, 0.6529, 0.0, 0.6612, 0.0, 0.5124, 0.0, 0.6529, 0.0, 0.5041, 0.0, 0.5207, 0.0, 0.6529, 0.0, 0.5124, 0.0, 0.5207, 0.0, 0.6446, 0.0, 0.6529, 0.0, 0.5289, 0.0, 0.6446, 0.0, 0.5207, 0.0, 0.5289, 0.0, 0.6364, 0.0, 0.6446, 0.0, 0.5372, 0.0, 0.6364, 0.0, 0.5289, 0.0, 0.5455, 0.0, 0.6364, 0.0, 0.5372, 0.0, 0.5455, 0.0, 0.6281, 0.0, 0.6364, 0.0, 0.5537, 0.0, 0.6281, 0.0, 0.5455, 0.0, 0.562, 0.0, 0.6281, 0.0, 0.5537, 0.0, 0.562, 0.0, 0.6198, 0.0, 0.6281, 0.0, 0.5702, 0.0, 0.6198, 0.0, 0.562, 0.0, 0.5785, 0.0, 0.6198, 0.0, 0.5702, 0.0, 0.5785, 0.0, 0.6116, 0.0, 0.6198, 0.0, 0.5868, 0.0, 0.6116, 0.0, 0.5785, 0.0, 0.595, 0.0, 0.6116, 0.0, 0.5868, 0.0, 0.595, 0.0, 0.6033, 0.0, 0.6116, 0.0, 0.6883, 0.0, 0.6623, 0.0, 0.6753, 0.0, 0.6883, 0.0, 0.6494, 0.0, 0.6623, 0.0, 0.02597, 0.0, 0.0, 0.0, 0.01299, 0.0, 0.02597, 0.0, 1.0, 0.0, 0.0, 0.0, 0.03896, 0.0, 1.0, 0.0, 0.02597, 0.0, 0.6883, 0.0, 0.6364, 0.0, 0.6494, 0.0, 0.05195, 0.0, 1.0, 0.0, 0.03896, 0.0, 0.05195, 0.0, 0.987, 0.0, 1.0, 0.0, 0.6883, 0.0, 0.6234, 0.0, 0.6364, 0.0, 0.7013, 0.0, 0.6234, 0.0, 0.6883, 0.0, 0.06494, 0.0, 0.987, 0.0, 0.05195, 0.0, 0.7013, 0.0, 0.6104, 0.0, 0.6234, 0.0, 0.07792, 0.0, 0.987, 0.0, 0.06494, 0.0, 0.7013, 0.0, 0.5974, 0.0, 0.6104, 0.0, 0.07792, 0.0, 0.974, 0.0, 0.987, 0.0, 0.09091, 0.0, 0.974, 0.0, 0.07792, 0.0, 0.7013, 0.0, 0.5844, 0.0, 0.5974, 0.0, 0.7143, 0.0, 0.5844, 0.0, 0.7013, 0.0, 0.1039, 0.0, 0.974, 0.0, 0.09091, 0.0, 0.7143, 0.0, 0.5714, 0.0, 0.5844, 0.0, 0.1169, 0.0, 0.974, 0.0, 0.1039, 0.0, 0.7143, 0.0, 0.5584, 0.0, 0.5714, 0.0, 0.1169, 0.0, 0.961, 0.0, 0.974, 0.0, 0.1299, 0.0, 0.961, 0.0, 0.1169, 0.0, 0.7143, 0.0, 0.5455, 0.0, 0.5584, 0.0, 0.1429, 0.0, 0.961, 0.0, 0.1299, 0.0, 0.7273, 0.0, 0.5455, 0.0, 0.7143, 0.0, 0.7273, 0.0, 0.5325, 0.0, 0.5455, 0.0, 0.1558, 0.0, 0.961, 0.0, 0.1429, 0.0, 0.7273, 0.0, 0.5195, 0.0, 0.5325, 0.0, 0.7273, 0.0, 0.5065, 0.0, 0.5195, 0.0, 0.1688, 0.0, 0.961, 0.0, 0.1558, 0.0, 0.1688, 0.0, 0.9481, 0.0, 0.961, 0.0, 0.7273, 0.0, 0.4935, 0.0, 0.5065, 0.0, 0.1818, 0.0, 0.9481, 0.0, 0.1688, 0.0, 0.7273, 0.0, 0.4805, 0.0, 0.4935, 0.0, 0.7403, 0.0, 0.4805, 0.0, 0.7273, 0.0, 0.1948, 0.0, 0.9481, 0.0, 0.1818, 0.0, 0.7403, 0.0, 0.4675, 0.0, 0.4805, 0.0, 0.2078, 0.0, 0.9481, 0.0, 0.1948, 0.0, 0.2078, 0.0, 0.9351, 0.0, 0.9481, 0.0, 0.7403, 0.0, 0.4545, 0.0, 0.4675, 0.0, 0.2208, 0.0, 0.9351, 0.0, 0.2078, 0.0, 0.2338, 0.0, 0.9351, 0.0, 0.2208, 0.0, 0.7403, 0.0, 0.4416, 0.0, 0.4545, 0.0, 0.2468, 0.0, 0.9351, 0.0, 0.2338, 0.0, 0.7403, 0.0, 0.4286, 0.0, 0.4416, 0.0, 0.7532, 0.0, 0.4286, 0.0, 0.7403, 0.0, 0.2597, 0.0, 0.9351, 0.0, 0.2468, 0.0, 0.7532, 0.0, 0.4156, 0.0, 0.4286, 0.0, 0.2727, 0.0, 0.9351, 0.0, 0.2597, 0.0, 0.7532, 0.0, 0.4026, 0.0, 0.4156, 0.0, 0.2727, 0.0, 0.9221, 0.0, 0.9351, 0.0, 0.2857, 0.0, 0.9221, 0.0, 0.2727, 0.0, 0.7532, 0.0, 0.3896, 0.0, 0.4026, 0.0, 0.2987, 0.0, 0.9221, 0.0, 0.2857, 0.0, 0.7532, 0.0, 0.3766, 0.0, 0.3896, 0.0, 0.3117, 0.0, 0.9221, 0.0, 0.2987, 0.0, 0.7532, 0.0, 0.3636, 0.0, 0.3766, 0.0, 0.3247, 0.0, 0.9221, 0.0, 0.3117, 0.0, 0.7532, 0.0, 0.3506, 0.0, 0.3636, 0.0, 0.3377, 0.0, 0.9221, 0.0, 0.3247, 0.0, 0.7532, 0.0, 0.3377, 0.0, 0.3506, 0.0, 0.7532, 0.0, 0.9221, 0.0, 0.3377, 0.0, 0.7662, 0.0, 0.9221, 0.0, 0.7532, 0.0, 0.7662, 0.0, 0.9091, 0.0, 0.9221, 0.0, 0.7792, 0.0, 0.9091, 0.0, 0.7662, 0.0, 0.7792, 0.0, 0.8961, 0.0, 0.9091, 0.0, 0.7922, 0.0, 0.8961, 0.0, 0.7792, 0.0, 0.7922, 0.0, 0.8831, 0.0, 0.8961, 0.0, 0.8052, 0.0, 0.8831, 0.0, 0.7922, 0.0, 0.8052, 0.0, 0.8701, 0.0, 0.8831, 0.0, 0.8182, 0.0, 0.8701, 0.0, 0.8052, 0.0, 0.8182, 0.0, 0.8571, 0.0, 0.8701, 0.0, 0.8312, 0.0, 0.8571, 0.0, 0.8182, 0.0, 0.8312, 0.0, 0.8442, 0.0, 0.8571, 0.0, 0.0, 0.0, 0.4952, 0.0, 0.4857, 0.0, 0.4952, 0.0, 0.4762, 0.0, 0.4857, 0.0, 0.4952, 0.0, 0.4667, 0.0, 0.4762, 0.0, 0.4952, 0.0, 0.4571, 0.0, 0.4667, 0.0, 0.4952, 0.0, 0.4476, 0.0, 0.4571, 0.0, 0.4952, 0.0, 0.4381, 0.0, 0.4476, 0.0, 0.4952, 0.0, 0.4286, 0.0, 0.4381, 0.0, 0.4952, 0.0, 0.419, 0.0, 0.4286, 0.0, 0.4952, 0.0, 0.4095, 0.0, 0.419, 0.0, 0.4952, 0.0, 0.5048, 0.0, 0.4095, 0.0, 0.5048, 0.0, 0.4, 0.0, 0.4095, 0.0, 0.0, 0.0, 0.7429, 0.0, 0.4952, 0.0, 0.5143, 0.0, 0.4, 0.0, 0.5048, 0.0, 0.5238, 0.0, 0.4, 0.0, 0.5143, 0.0, 0.5238, 0.0, 0.3905, 0.0, 0.4, 0.0, 0.5333, 0.0, 0.3905, 0.0, 0.5238, 0.0, 0.5429, 0.0, 0.3905, 0.0, 0.5333, 0.0, 0.5524, 0.0, 0.3905, 0.0, 0.5429, 0.0, 0.5619, 0.0, 0.3905, 0.0, 0.5524, 0.0, 0.5619, 0.0, 0.381, 0.0, 0.3905, 0.0, 0.5714, 0.0, 0.381, 0.0, 0.5619, 0.0, 0.581, 0.0, 0.381, 0.0, 0.5714, 0.0, 0.581, 0.0, 0.3714, 0.0, 0.381, 0.0, 0.5905, 0.0, 0.3714, 0.0, 0.581, 0.0, 0.6, 0.0, 0.3714, 0.0, 0.5905, 0.0, 0.6, 0.0, 0.3619, 0.0, 0.3714, 0.0, 0.6095, 0.0, 0.3619, 0.0, 0.6, 0.0, 0.619, 0.0, 0.3619, 0.0, 0.6095, 0.0, 0.619, 0.0, 0.3524, 0.0, 0.3619, 0.0, 0.6286, 0.0, 0.3524, 0.0, 0.619, 0.0, 0.6286, 0.0, 0.3429, 0.0, 0.3524, 0.0, 0.6381, 0.0, 0.3429, 0.0, 0.6286, 0.0, 0.6381, 0.0, 0.3333, 0.0, 0.3429, 0.0, 0.6476, 0.0, 0.3333, 0.0, 0.6381, 0.0, 0.6476, 0.0, 0.3238, 0.0, 0.3333, 0.0, 0.6571, 0.0, 0.3238, 0.0, 0.6476, 0.0, 0.6571, 0.0, 0.3143, 0.0, 0.3238, 0.0, 0.6667, 0.0, 0.3143, 0.0, 0.6571, 0.0, 0.6667, 0.0, 0.3048, 0.0, 0.3143, 0.0, 0.6762, 0.0, 0.3048, 0.0, 0.6667, 0.0, 0.6762, 0.0, 0.2952, 0.0, 0.3048, 0.0, 0.6857, 0.0, 0.2952, 0.0, 0.6762, 0.0, 0.6952, 0.0, 0.2952, 0.0, 0.6857, 0.0, 0.6952, 0.0, 0.2857, 0.0, 0.2952, 0.0, 0.7048, 0.0, 0.2857, 0.0, 0.6952, 0.0, 0.7048, 0.0, 0.2762, 0.0, 0.2857, 0.0, 0.7143, 0.0, 0.2762, 0.0, 0.7048, 0.0, 0.7238, 0.0, 0.2762, 0.0, 0.7143, 0.0, 0.7333, 0.0, 0.2762, 0.0, 0.7238, 0.0, 0.0, 0.0, 0.7524, 0.0, 0.7429, 0.0, 0.7524, 0.0, 0.7333, 0.0, 0.7429, 0.0, 0.7524, 0.0, 0.2762, 0.0, 0.7333, 0.0, 0.7524, 0.0, 0.2667, 0.0, 0.2762, 0.0, 0.7524, 0.0, 0.2571, 0.0, 0.2667, 0.0, 0.7524, 0.0, 0.2476, 0.0, 0.2571, 0.0, 0.7524, 0.0, 0.2381, 0.0, 0.2476, 0.0, 0.7524, 0.0, 0.2286, 0.0, 0.2381, 0.0, 0.7524, 0.0, 0.219, 0.0, 0.2286, 0.0, 0.7524, 0.0, 0.2095, 0.0, 0.219, 0.0, 0.7524, 0.0, 0.2, 0.0, 0.2095, 0.0, 0.7524, 0.0, 0.1905, 0.0, 0.2, 0.0, 0.7524, 0.0, 0.7619, 0.0, 0.1905, 0.0, 0.7619, 0.0, 0.181, 0.0, 0.1905, 0.0, 0.0, 0.0, 1.0, 0.0, 0.7524, 0.0, 0.7714, 0.0, 0.181, 0.0, 0.7619, 0.0, 0.781, 0.0, 0.181, 0.0, 0.7714, 0.0, 0.7905, 0.0, 0.181, 0.0, 0.781, 0.0, 0.7905, 0.0, 0.1714, 0.0, 0.181, 0.0, 0.8, 0.0, 0.1714, 0.0, 0.7905, 0.0, 0.8095, 0.0, 0.1714, 0.0, 0.8, 0.0, 0.8095, 0.0, 0.1619, 0.0, 0.1714, 0.0, 0.819, 0.0, 0.1619, 0.0, 0.8095, 0.0, 0.8286, 0.0, 0.1619, 0.0, 0.819, 0.0, 0.8286, 0.0, 0.1524, 0.0, 0.1619, 0.0, 0.8381, 0.0, 0.1524, 0.0, 0.8286, 0.0, 0.8476, 0.0, 0.1524, 0.0, 0.8381, 0.0, 0.8476, 0.0, 0.1429, 0.0, 0.1524, 0.0, 0.8571, 0.0, 0.1429, 0.0, 0.8476, 0.0, 0.8571, 0.0, 0.1333, 0.0, 0.1429, 0.0, 0.8667, 0.0, 0.1333, 0.0, 0.8571, 0.0, 0.8762, 0.0, 0.1333, 0.0, 0.8667, 0.0, 0.8762, 0.0, 0.1238, 0.0, 0.1333, 0.0, 0.8857, 0.0, 0.1238, 0.0, 0.8762, 0.0, 0.8952, 0.0, 0.1238, 0.0, 0.8857, 0.0, 0.8952, 0.0, 0.1143, 0.0, 0.1238, 0.0, 0.9048, 0.0, 0.1143, 0.0, 0.8952, 0.0, 0.9048, 0.0, 0.1048, 0.0, 0.1143, 0.0, 0.9143, 0.0, 0.1048, 0.0, 0.9048, 0.0, 0.9238, 0.0, 0.1048, 0.0, 0.9143, 0.0, 0.9238, 0.0, 0.09524, 0.0, 0.1048, 0.0, 0.9333, 0.0, 0.09524, 0.0, 0.9238, 0.0, 0.9429, 0.0, 0.09524, 0.0, 0.9333, 0.0, 0.9429, 0.0, 0.08571, 0.0, 0.09524, 0.0, 0.9524, 0.0, 0.08571, 0.0, 0.9429, 0.0, 0.9619, 0.0, 0.08571, 0.0, 0.9524, 0.0, 0.9714, 0.0, 0.08571, 0.0, 0.9619, 0.0, 0.9714, 0.0, 0.07619, 0.0, 0.08571, 0.0, 0.981, 0.0, 0.07619, 0.0, 0.9714, 0.0, 0.9905, 0.0, 0.07619, 0.0, 0.981, 0.0, 0.0, 0.0, 0.9905, 0.0, 1.0, 0.0, 0.0, 0.0, 0.07619, 0.0, 0.9905, 0.0, 0.0, 0.0, 0.06667, 0.0, 0.07619, 0.0, 0.0, 0.0, 0.05714, 0.0, 0.06667, 0.0, 0.0, 0.0, 0.04762, 0.0, 0.05714, 0.0, 0.0, 0.0, 0.0381, 0.0, 0.04762, 0.0, 0.0, 0.0, 0.02857, 0.0, 0.0381, 0.0, 0.0, 0.0, 0.01905, 0.0, 0.02857, 0.0, 0.0, 0.0, 0.009524, 0.0, 0.01905, 0.0])
me_plane.materials.append(mat_tarmac)
me_plane.materials.append(mat_grass)
me_plane.materials.append(mat_white)
me_plane.materials.append(mat_pavement)
me_plane.use_remesh_fix_poles = True
me_plane.use_remesh_preserve_attributes = False
me_plane.use_mirror_vertex_groups = False
me_plane.update()

# ---- objects
ob_light = bpy.data.objects.new('Light', light_light)
ob_camera = bpy.data.objects.new('Camera', cam_camera)
ob_plane = bpy.data.objects.new('Plane', me_plane)

# ---- transforms, parenting, visibility, modifiers, constraints
ob_light.location = (4.076, 1.005, 5.904)
ob_light.rotation_euler = (0.6503, 0.05522, 1.866)
ob_light.lock_rotations_4d = False
ob_light.empty_display_type = 'ARROWS'
ob_light.color = (0.0, 0.0, 0.0, 0.0)
ob_light.lineart.crease_threshold = 0.0
ob_camera.location = (7.359, -6.926, 4.958)
ob_camera.rotation_euler = (1.109, 0.0, 0.8149)
ob_camera.lock_rotations_4d = False
ob_camera.empty_display_type = 'ARROWS'
ob_camera.color = (0.0, 0.0, 0.0, 0.0)
ob_camera.display_type = 'WIRE'
ob_camera.lineart.crease_threshold = 0.0
ob_plane.location = (0.0, 0.0, 0.0)
ob_plane.lineart.crease_threshold = 0.0

# ---- collection membership
col_collection.objects.link(ob_light)
col_collection.objects.link(ob_camera)
col_collection.objects.link(ob_plane)

# ---- scene / render settings (as saved in the file)
scene.camera = ob_camera
scene.frame_start = 1; scene.frame_end = 250; scene.frame_set(1)
scene.render.engine = 'BLENDER_EEVEE_NEXT'
scene.cycles.use_denoising = False
scene.cycles.samples = 128
scene.cycles.sampling_pattern = 'TABULATED_SOBOL'
scene.cycles.use_adaptive_sampling = False
scene.cycles.use_light_tree = False
scene.view_settings.view_transform = 'Filmic'
bpy.context.view_layer.update()
